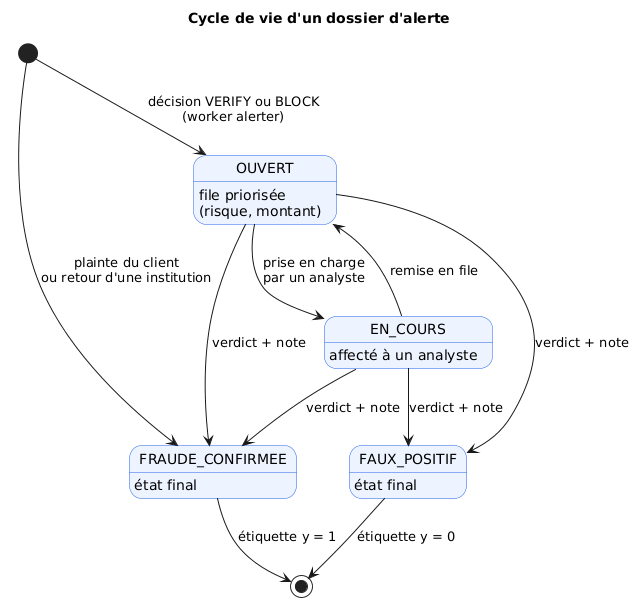

The diagram above was rendered by PlantUML. Its source (embedded in the PNG):
@startuml etats_dossier
' Diagramme d'états-transitions : cycle de vie d'un dossier d'alerte (table cases)
skinparam shadowing false
skinparam defaultFontName Arial
skinparam state {
  BackgroundColor #EEF4FF
  BorderColor #2563EB
}
title Cycle de vie d'un dossier d'alerte

[*] --> OUVERT : décision VERIFY ou BLOCK\n(worker alerter)
[*] --> FRAUDE_CONFIRMEE : plainte du client\nou retour d'une institution
OUVERT --> EN_COURS : prise en charge\npar un analyste
EN_COURS --> OUVERT : remise en file
OUVERT --> FRAUDE_CONFIRMEE : verdict + note
OUVERT --> FAUX_POSITIF : verdict + note
EN_COURS --> FRAUDE_CONFIRMEE : verdict + note
EN_COURS --> FAUX_POSITIF : verdict + note
FRAUDE_CONFIRMEE --> [*] : étiquette y = 1
FAUX_POSITIF --> [*] : étiquette y = 0

state OUVERT : file priorisée\n(risque, montant)
state EN_COURS : affecté à un analyste
state FRAUDE_CONFIRMEE : état final
state FAUX_POSITIF : état final
@enduml